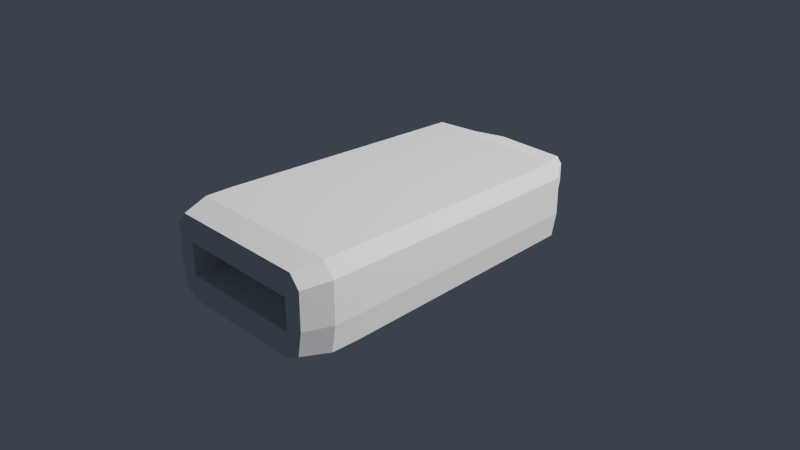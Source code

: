# Source: sc_courier.blend  (saved by Blender 5.2.45; exported with 4.5.12 LTS)
import bpy
from mathutils import Matrix  # noqa: F401  (used for matrix-valued properties, if any)

bpy.ops.wm.read_factory_settings(use_empty=True)
scene = bpy.context.scene
scene.name = 'Scene'

# ---- collections
col_collection = bpy.data.collections.new('Collection'); scene.collection.children.link(col_collection)

# ---- materials (node trees are filled in below, after node groups)
mat_m_frame = bpy.data.materials.new('M_frame')
mat_m_dark = bpy.data.materials.new('M_dark')

# ---- material node trees
mat_m_frame.use_nodes = True; mat_m_frame.node_tree.nodes.clear()
_N = mat_m_frame.node_tree.nodes; _L = mat_m_frame.node_tree.links
n0 = _N.new('ShaderNodeBsdfPrincipled'); n0.name = 'Principled BSDF'; n0.location = (-200, 100)
n0.inputs[0].default_value = (0.09, 0.09, 0.1, 1.0)
n0.inputs[1].default_value = 0.85
n0.inputs[2].default_value = 0.4
n0.inputs[10].default_value = 0.005
n1 = _N.new('ShaderNodeOutputMaterial'); n1.name = 'Material Output'; n1.location = (200, 100)
_L.new(n0.outputs[0], n1.inputs[0])
n1.is_active_output = True
mat_m_dark.use_nodes = True; mat_m_dark.node_tree.nodes.clear()
_N = mat_m_dark.node_tree.nodes; _L = mat_m_dark.node_tree.links
n0 = _N.new('ShaderNodeBsdfPrincipled'); n0.name = 'Principled BSDF'; n0.location = (-200, 100)
n0.inputs[0].default_value = (0.05, 0.05, 0.06, 1.0)
n0.inputs[1].default_value = 0.6
n0.inputs[10].default_value = 0.005
n1 = _N.new('ShaderNodeOutputMaterial'); n1.name = 'Material Output'; n1.location = (200, 100)
_L.new(n0.outputs[0], n1.inputs[0])
n1.is_active_output = True

# ---- world
world_world = bpy.data.worlds.new('World'); scene.world = world_world
world_world.use_nodes = True; world_world.node_tree.nodes.clear()
_N = world_world.node_tree.nodes; _L = world_world.node_tree.links
n0 = _N.new('ShaderNodeOutputWorld'); n0.name = 'World Output'; n0.location = (200, 100)
n1 = _N.new('ShaderNodeBackground'); n1.name = 'Background'; n1.location = (-200, 100)
n1.inputs[0].default_value = (0.05, 0.06, 0.08, 1.0)
_L.new(n1.outputs[0], n0.inputs[0])
n0.is_active_output = True
world_world.color = (0.05088, 0.05088, 0.05088)
world_world.sun_shadow_jitter_overblur = 0.0

# ---- cameras
cam_camera = bpy.data.cameras.new('Camera')
cam_camera.clip_end = 100.0
cam_camera.ortho_scale = 7.314

# ---- lights
light_light = bpy.data.lights.new('Light', 'POINT')
light_light.energy = 1000.0
light_light.shadow_soft_size = 0.1
light_sc_sun = bpy.data.lights.new('SC_sun', 'SUN')
light_sc_sun.angle = 0.05236
light_sc_sun.energy = 4.0

# ---- meshes
me_mount_p = bpy.data.meshes.new('mount_P')
me_mount_p.from_pydata([(-0.13, -0.025, -0.13), (-0.13, -0.025, 0.13), (-0.13, 0.025, -0.13), (-0.13, 0.025, 0.13), (0.13, -0.025, -0.13), (0.13, -0.025, 0.13), (0.13, 0.025, -0.13), (0.13, 0.025, 0.13)], [], [(1, 2, 0), (3, 6, 2), (7, 4, 6), (5, 0, 4), (6, 0, 2), (3, 5, 7), (1, 3, 2), (3, 7, 6), (7, 5, 4), (5, 1, 0), (6, 4, 0), (3, 1, 5)])
me_mount_p.materials.append(mat_m_frame)
me_mount_p.update()
me_ball = bpy.data.meshes.new('ball')
me_ball.from_pydata([(0.0, 0.0, -0.06), (0.04342, -0.03154, -0.02683), (-0.01658, -0.05104, -0.02683), (-0.05367, 0.0, -0.02683), (-0.01658, 0.05104, -0.02683), (0.04342, 0.03154, -0.02683), (0.01658, -0.05104, 0.02683), (-0.04342, -0.03154, 0.02683), (-0.04342, 0.03154, 0.02683), (0.01658, 0.05104, 0.02683), (0.05367, 0.0, 0.02683), (0.0, 0.0, 0.06)], [], [(0, 1, 2), (1, 0, 5), (0, 2, 3), (0, 3, 4), (0, 4, 5), (1, 5, 10), (2, 1, 6), (3, 2, 7), (4, 3, 8), (5, 4, 9), (1, 10, 6), (2, 6, 7), (3, 7, 8), (4, 8, 9), (5, 9, 10), (6, 10, 11), (7, 6, 11), (8, 7, 11), (9, 8, 11), (10, 9, 11)])
me_ball.materials.append(mat_m_dark)
me_ball.update()
me_body_p = bpy.data.meshes.new('body_P')
me_body_p.from_pydata([(0.0, 0.055, -0.06), (0.0, 0.055, 0.06), (0.03233, 0.0445, -0.06), (0.03233, 0.0445, 0.06), (0.05231, 0.017, -0.06), (0.05231, 0.017, 0.06), (0.05231, -0.017, -0.06), (0.05231, -0.017, 0.06), (0.03233, -0.0445, -0.06), (0.03233, -0.0445, 0.06), (0.0, -0.055, -0.06), (0.0, -0.055, 0.06), (-0.03233, -0.0445, -0.06), (-0.03233, -0.0445, 0.06), (-0.05231, -0.017, -0.06), (-0.05231, -0.017, 0.06), (-0.05231, 0.017, -0.06), (-0.05231, 0.017, 0.06), (-0.03233, 0.0445, -0.06), (-0.03233, 0.0445, 0.06)], [], [(0, 1, 3, 2), (2, 3, 5, 4), (4, 5, 7, 6), (6, 7, 9, 8), (8, 9, 11, 10), (10, 11, 13, 12), (12, 13, 15, 14), (14, 15, 17, 16), (3, 1, 19, 17, 15, 13, 11, 9, 7, 5), (16, 17, 19, 18), (18, 19, 1, 0), (0, 2, 4, 6, 8, 10, 12, 14, 16, 18)])
me_body_p.materials.append(mat_m_dark)
me_body_p.update()
me_bell_p = bpy.data.meshes.new('bell_P')
me_bell_p.from_pydata([(0.0, 0.05, -0.055), (0.0, 0.095, 0.055), (0.025, 0.0433, -0.055), (0.0475, 0.08227, 0.055), (0.0433, 0.025, -0.055), (0.08227, 0.0475, 0.055), (0.05, 0.0, -0.055), (0.095, 0.0, 0.055), (0.0433, -0.025, -0.055), (0.08227, -0.0475, 0.055), (0.025, -0.0433, -0.055), (0.0475, -0.08227, 0.055), (0.0, -0.05, -0.055), (0.0, -0.095, 0.055), (-0.025, -0.0433, -0.055), (-0.0475, -0.08227, 0.055), (-0.0433, -0.025, -0.055), (-0.08227, -0.0475, 0.055), (-0.05, 0.0, -0.055), (-0.095, 0.0, 0.055), (-0.0433, 0.025, -0.055), (-0.08227, 0.0475, 0.055), (-0.025, 0.0433, -0.055), (-0.0475, 0.08227, 0.055)], [], [(0, 1, 3, 2), (2, 3, 5, 4), (4, 5, 7, 6), (6, 7, 9, 8), (8, 9, 11, 10), (10, 11, 13, 12), (12, 13, 15, 14), (14, 15, 17, 16), (16, 17, 19, 18), (18, 19, 21, 20), (3, 1, 23, 21, 19, 17, 15, 13, 11, 9, 7, 5), (20, 21, 23, 22), (22, 23, 1, 0), (0, 2, 4, 6, 8, 10, 12, 14, 16, 18, 20, 22)])
me_bell_p.polygons.foreach_set('use_smooth', [True] * 14)
me_bell_p.materials.append(mat_m_dark)
me_bell_p.update()
me_mount_p_012 = bpy.data.meshes.new('mount_P.012')
me_mount_p_012.from_pydata([(-0.13, -0.025, -0.13), (-0.13, -0.025, 0.13), (-0.13, 0.025, -0.13), (-0.13, 0.025, 0.13), (0.13, -0.025, -0.13), (0.13, -0.025, 0.13), (0.13, 0.025, -0.13), (0.13, 0.025, 0.13), (0.0, -0.07, -0.06), (0.04342, -0.1015, -0.02683), (-0.01658, -0.121, -0.02683), (-0.05367, -0.07, -0.02683), (-0.01658, -0.01896, -0.02683), (0.04342, -0.03846, -0.02683), (0.01658, -0.121, 0.02683), (-0.04342, -0.1015, 0.02683), (-0.04342, -0.03846, 0.02683), (0.01658, -0.01896, 0.02683), (0.05367, -0.07, 0.02683), (0.0, -0.07, 0.06), (0.0, -0.09, 0.055), (0.0, -0.21, 0.055), (0.03233, -0.09, 0.0445), (0.03233, -0.21, 0.0445), (0.05231, -0.09, 0.017), (0.05231, -0.21, 0.017), (0.05231, -0.09, -0.017), (0.05231, -0.21, -0.017), (0.03233, -0.09, -0.0445), (0.03233, -0.21, -0.0445), (0.0, -0.09, -0.055), (0.0, -0.21, -0.055), (-0.03233, -0.09, -0.0445), (-0.03233, -0.21, -0.0445), (-0.05231, -0.09, -0.017), (-0.05231, -0.21, -0.017), (-0.05231, -0.09, 0.017), (-0.05231, -0.21, 0.017), (-0.03233, -0.09, 0.0445), (-0.03233, -0.21, 0.0445), (0.0, -0.01, -0.055), (0.0, 0.035, 0.055), (0.025, -0.0167, -0.055), (0.0475, 0.02227, 0.055), (0.0433, -0.035, -0.055), (0.08227, -0.0125, 0.055), (0.05, -0.06, -0.055), (0.095, -0.06, 0.055), (0.0433, -0.085, -0.055), (0.08227, -0.1075, 0.055), (0.025, -0.1033, -0.055), (0.0475, -0.1423, 0.055), (0.0, -0.11, -0.055), (0.0, -0.155, 0.055), (-0.025, -0.1033, -0.055), (-0.0475, -0.1423, 0.055), (-0.0433, -0.085, -0.055), (-0.08227, -0.1075, 0.055), (-0.05, -0.06, -0.055), (-0.095, -0.06, 0.055), (-0.0433, -0.035, -0.055), (-0.08227, -0.0125, 0.055), (-0.025, -0.0167, -0.055), (-0.0475, 0.02227, 0.055), (-0.1825, -0.37, -0.0225), (-0.1825, -0.37, 0.0225), (-0.1825, -0.03, -0.0225), (-0.1825, -0.03, 0.0225), (-0.1375, -0.37, -0.0225), (-0.1375, -0.37, 0.0225), (-0.1375, -0.03, -0.0225), (-0.1375, -0.03, 0.0225), (0.1375, -0.37, -0.0225), (0.1375, -0.37, 0.0225), (0.1375, -0.03, -0.0225), (0.1375, -0.03, 0.0225), (0.1825, -0.37, -0.0225), (0.1825, -0.37, 0.0225), (0.1825, -0.03, -0.0225), (0.1825, -0.03, 0.0225), (-0.09339, -0.05406, -0.0225), (-0.09339, -0.05406, 0.0225), (-0.1552, -0.2034, -0.0225), (-0.1552, -0.2034, 0.0225), (-0.135, -0.03684, -0.0225), (-0.135, -0.03684, 0.0225), (-0.1968, -0.1861, -0.0225), (-0.1968, -0.1861, 0.0225), (0.02316, -0.195, -0.0225), (0.02316, -0.195, 0.0225), (-0.1261, -0.2568, -0.0225), (-0.1261, -0.2568, 0.0225), (0.005941, -0.1534, -0.0225), (0.005941, -0.1534, 0.0225), (-0.1434, -0.2152, -0.0225), (-0.1434, -0.2152, 0.0225), (0.1261, -0.2568, -0.0225), (0.1261, -0.2568, 0.0225), (-0.02316, -0.195, -0.0225), (-0.02316, -0.195, 0.0225), (0.1434, -0.2152, -0.0225), (0.1434, -0.2152, 0.0225), (-0.005941, -0.1534, -0.0225), (-0.005941, -0.1534, 0.0225), (0.1552, -0.2034, -0.0225), (0.1552, -0.2034, 0.0225), (0.09339, -0.05406, -0.0225), (0.09339, -0.05406, 0.0225), (0.1968, -0.1861, -0.0225), (0.1968, -0.1861, 0.0225), (0.135, -0.03684, -0.0225), (0.135, -0.03684, 0.0225), (-0.0225, -0.3557, 0.05725), (-0.0225, -0.3696, 0.1), (-0.0225, -0.07039, 0.15), (-0.0225, -0.08429, 0.1928), (0.0225, -0.3557, 0.05725), (0.0225, -0.3696, 0.1), (0.0225, -0.07039, 0.15), (0.0225, -0.08429, 0.1928)], [], [(1, 2, 0), (3, 6, 2), (7, 4, 6), (5, 0, 4), (6, 0, 2), (3, 5, 7), (1, 3, 2), (3, 7, 6), (7, 5, 4), (5, 1, 0), (6, 4, 0), (3, 1, 5), (8, 9, 10), (9, 8, 13), (8, 10, 11), (8, 11, 12), (8, 12, 13), (9, 13, 18), (10, 9, 14), (11, 10, 15), (12, 11, 16), (13, 12, 17), (9, 18, 14), (10, 14, 15), (11, 15, 16), (12, 16, 17), (13, 17, 18), (14, 18, 19), (15, 14, 19), (16, 15, 19), (17, 16, 19), (18, 17, 19), (20, 21, 23, 22), (22, 23, 25, 24), (24, 25, 27, 26), (26, 27, 29, 28), (28, 29, 31, 30), (30, 31, 33, 32), (32, 33, 35, 34), (34, 35, 37, 36), (23, 21, 39, 37, 35, 33, 31, 29, 27, 25), (36, 37, 39, 38), (38, 39, 21, 20), (20, 22, 24, 26, 28, 30, 32, 34, 36, 38), (40, 41, 43, 42), (42, 43, 45, 44), (44, 45, 47, 46), (46, 47, 49, 48), (48, 49, 51, 50), (50, 51, 53, 52), (52, 53, 55, 54), (54, 55, 57, 56), (56, 57, 59, 58), (58, 59, 61, 60), (43, 41, 63, 61, 59, 57, 55, 53, 51, 49, 47, 45), (60, 61, 63, 62), (62, 63, 41, 40), (40, 42, 44, 46, 48, 50, 52, 54, 56, 58, 60, 62), (65, 66, 64), (67, 70, 66), (71, 68, 70), (69, 64, 68), (70, 64, 66), (67, 69, 71), (65, 67, 66), (67, 71, 70), (71, 69, 68), (69, 65, 64), (70, 68, 64), (67, 65, 69), (73, 74, 72), (75, 78, 74), (79, 76, 78), (77, 72, 76), (78, 72, 74), (75, 77, 79), (73, 75, 74), (75, 79, 78), (79, 77, 76), (77, 73, 72), (78, 76, 72), (75, 73, 77), (81, 82, 80), (83, 86, 82), (87, 84, 86), (85, 80, 84), (86, 80, 82), (83, 85, 87), (81, 83, 82), (83, 87, 86), (87, 85, 84), (85, 81, 80), (86, 84, 80), (83, 81, 85), (89, 90, 88), (91, 94, 90), (95, 92, 94), (93, 88, 92), (94, 88, 90), (91, 93, 95), (89, 91, 90), (91, 95, 94), (95, 93, 92), (93, 89, 88), (94, 92, 88), (91, 89, 93), (97, 98, 96), (99, 102, 98), (103, 100, 102), (101, 96, 100), (102, 96, 98), (99, 101, 103), (97, 99, 98), (99, 103, 102), (103, 101, 100), (101, 97, 96), (102, 100, 96), (99, 97, 101), (105, 106, 104), (107, 110, 106), (111, 108, 110), (109, 104, 108), (110, 104, 106), (107, 109, 111), (105, 107, 106), (107, 111, 110), (111, 109, 108), (109, 105, 104), (110, 108, 104), (107, 105, 109), (113, 114, 112), (115, 118, 114), (119, 116, 118), (117, 112, 116), (118, 112, 114), (115, 117, 119), (113, 115, 114), (115, 119, 118), (119, 117, 116), (117, 113, 112), (118, 116, 112), (115, 113, 117)])
me_mount_p_012.polygons.foreach_set('use_smooth', [0, 0, 0, 0, 0, 0, 0, 0, 0, 0, 0, 0, 0, 0, 0, 0, 0, 0, 0, 0, 0, 0, 0, 0, 0, 0, 0, 0, 0, 0, 0, 0, 0, 0, 0, 0, 0, 0, 0, 0, 0, 0, 0, 0, 1, 1, 1, 1, 1, 1, 1, 1, 1, 1, 1, 1, 1, 1, 0, 0, 0, 0, 0, 0, 0, 0, 0, 0, 0, 0, 0, 0, 0, 0, 0, 0, 0, 0, 0, 0, 0, 0, 0, 0, 0, 0, 0, 0, 0, 0, 0, 0, 0, 0, 0, 0, 0, 0, 0, 0, 0, 0, 0, 0, 0, 0, 0, 0, 0, 0, 0, 0, 0, 0, 0, 0, 0, 0, 0, 0, 0, 0, 0, 0, 0, 0, 0, 0, 0, 0, 0, 0, 0, 0, 0, 0, 0, 0, 0, 0, 0, 0])
me_mount_p_012.polygons.foreach_set('material_index', [0, 0, 0, 0, 0, 0, 0, 0, 0, 0, 0, 0, 1, 1, 1, 1, 1, 1, 1, 1, 1, 1, 1, 1, 1, 1, 1, 1, 1, 1, 1, 1, 1, 1, 1, 1, 1, 1, 1, 1, 1, 1, 1, 1, 1, 1, 1, 1, 1, 1, 1, 1, 1, 1, 1, 1, 1, 1, 0, 0, 0, 0, 0, 0, 0, 0, 0, 0, 0, 0, 0, 0, 0, 0, 0, 0, 0, 0, 0, 0, 0, 0, 0, 0, 0, 0, 0, 0, 0, 0, 0, 0, 0, 0, 0, 0, 0, 0, 0, 0, 0, 0, 0, 0, 0, 0, 0, 0, 0, 0, 0, 0, 0, 0, 0, 0, 0, 0, 0, 0, 0, 0, 0, 0, 0, 0, 0, 0, 0, 0, 0, 0, 0, 0, 0, 0, 0, 0, 0, 0, 0, 0])
me_mount_p_012.materials.append(mat_m_frame)
me_mount_p_012.materials.append(mat_m_dark)
me_mount_p_012.update()
me_sc_courier = bpy.data.meshes.new('SC_Courier')
me_sc_courier.from_pydata([(0.0, -2.0, 0.45), (0.7867, -2.0, 0.45), (0.9, -2.0, 0.315), (-0.7, -1.65, -0.175), (0.9, -2.0, -0.09), (-0.7, -1.65, 0.175), (0.8524, -2.0, -0.36), (0.6967, -2.0, -0.45), (0.0, -2.0, -0.45), (0.7, -1.65, -0.175), (-0.6967, -2.0, -0.45), (0.7, -1.65, 0.175), (-0.8524, -2.0, -0.36), (-0.9, -2.0, -0.09), (-0.9, -2.0, 0.315), (-0.7867, -2.0, 0.45), (0.0, -1.7, 0.5), (0.8741, -1.7, 0.5), (1.0, -1.7, 0.35), (1.0, -1.7, -0.1), (0.9471, -1.7, -0.4), (0.7741, -1.7, -0.5), (0.0, -1.7, -0.5), (-0.7741, -1.7, -0.5), (-0.9471, -1.7, -0.4), (-1.0, -1.7, -0.1), (-1.0, -1.7, 0.35), (-0.8741, -1.7, 0.5), (0.0, -1.4, 0.5), (0.8741, -1.4, 0.5), (1.0, -1.4, 0.35), (1.0, -1.4, -0.1), (0.9471, -1.4, -0.4), (0.7741, -1.4, -0.5), (0.0, -1.4, -0.5), (-0.7741, -1.4, -0.5), (-0.9471, -1.4, -0.4), (-1.0, -1.4, -0.1), (-1.0, -1.4, 0.35), (-0.8741, -1.4, 0.5), (0.0, 1.4, 0.45), (0.7867, 1.4, 0.45), (0.9, 1.4, 0.315), (0.9, 1.4, -0.09), (0.8524, 1.4, -0.36), (0.6967, 1.4, -0.45), (0.0, 1.4, -0.45), (-0.6967, 1.4, -0.45), (-0.8524, 1.4, -0.36), (-0.9, 1.4, -0.09), (-0.9, 1.4, 0.315), (-0.7867, 1.4, 0.45), (0.0, 1.7, 0.325), (0.5682, 1.7, 0.325), (0.65, 1.7, 0.2275), (0.65, 1.7, -0.065), (0.6156, 1.7, -0.26), (0.5032, 1.7, -0.325), (0.0, 1.7, -0.325), (-0.5032, 1.7, -0.325), (-0.6156, 1.7, -0.26), (-0.65, 1.7, -0.065), (-0.65, 1.7, 0.2275), (-0.5682, 1.7, 0.325), (0.0, 2.0, 0.225), (0.3934, 2.0, 0.225), (0.45, 2.0, 0.1575), (0.45, 2.0, -0.045), (0.4262, 2.0, -0.18), (0.3483, 2.0, -0.225), (0.0, 2.0, -0.225), (-0.3483, 2.0, -0.225), (-0.4262, 2.0, -0.18), (-0.45, 2.0, -0.045), (-0.45, 2.0, 0.1575), (-0.3934, 2.0, 0.225), (-0.7, -2.0, -0.175), (-0.7, -2.0, 0.175), (0.7, -2.0, 0.175), (0.7, -2.0, -0.175)], [], [(0, 1, 17, 16), (1, 2, 18, 17), (2, 4, 19, 18), (4, 6, 20, 19), (6, 7, 21, 20), (7, 8, 22, 21), (8, 10, 23, 22), (10, 12, 24, 23), (12, 13, 25, 24), (13, 14, 26, 25), (14, 15, 27, 26), (15, 0, 16, 27), (16, 17, 29, 28), (17, 18, 30, 29), (18, 19, 31, 30), (19, 20, 32, 31), (20, 21, 33, 32), (21, 22, 34, 33), (22, 23, 35, 34), (23, 24, 36, 35), (24, 25, 37, 36), (25, 26, 38, 37), (26, 27, 39, 38), (27, 16, 28, 39), (28, 29, 41, 40), (29, 30, 42, 41), (30, 31, 43, 42), (31, 32, 44, 43), (32, 33, 45, 44), (33, 34, 46, 45), (34, 35, 47, 46), (35, 36, 48, 47), (36, 37, 49, 48), (37, 38, 50, 49), (38, 39, 51, 50), (39, 28, 40, 51), (40, 41, 53, 52), (41, 42, 54, 53), (42, 43, 55, 54), (43, 44, 56, 55), (44, 45, 57, 56), (45, 46, 58, 57), (46, 47, 59, 58), (47, 48, 60, 59), (48, 49, 61, 60), (49, 50, 62, 61), (50, 51, 63, 62), (51, 40, 52, 63), (52, 53, 65, 64), (53, 54, 66, 65), (54, 55, 67, 66), (55, 56, 68, 67), (56, 57, 69, 68), (57, 58, 70, 69), (58, 59, 71, 70), (59, 60, 72, 71), (60, 61, 73, 72), (61, 62, 74, 73), (62, 63, 75, 74), (63, 52, 64, 75), (76, 12, 10, 8, 7, 6, 79), (6, 4, 2, 1, 0, 15, 14, 13, 12, 76, 77, 78, 79), (74, 75, 64, 65, 66, 67, 68, 69, 70, 71, 72, 73), (3, 5, 77, 76), (3, 9, 11, 5), (11, 9, 79, 78), (79, 9, 3, 76), (5, 11, 78, 77)])
me_sc_courier.update()

# ---- objects
ob_light = bpy.data.objects.new('Light', light_light)
ob_camera = bpy.data.objects.new('Camera', cam_camera)
ob_mount_p = bpy.data.objects.new('mount_P', me_mount_p)
ob_ball_p = bpy.data.objects.new('ball_P', me_ball)
ob_body_p = bpy.data.objects.new('body_P', me_body_p)
ob_bell_p = bpy.data.objects.new('bell_P', me_bell_p)
ob_sc_rcs_proto_001 = bpy.data.objects.new('SC_rcs_proto.001', me_mount_p_012)
ob_sc_sun = bpy.data.objects.new('SC_sun', light_sc_sun)
ob_sc_courier = bpy.data.objects.new('SC_Courier', None)
ob_sc_courier_001 = bpy.data.objects.new('SC_Courier.001', me_sc_courier)

# ---- transforms, parenting, visibility, modifiers, constraints
ob_light.location = (4.076, 1.005, 5.904)
ob_light.rotation_euler = (0.6503, 0.05522, 1.866)
ob_light.lock_rotations_4d = False
ob_light.empty_display_type = 'ARROWS'
ob_light.color = (0.0, 0.0, 0.0, 0.0)
ob_light.lineart.crease_threshold = 0.0
ob_camera.location = (7.359, -6.926, 4.958)
ob_camera.rotation_euler = (1.109, 0.0, 0.8149)
ob_camera.lock_rotations_4d = False
ob_camera.empty_display_type = 'ARROWS'
ob_camera.color = (0.0, 0.0, 0.0, 0.0)
ob_camera.display_type = 'WIRE'
ob_camera.lineart.crease_threshold = 0.0
ob_mount_p.location = (0.0, 0.06, 0.0)
_m = ob_mount_p.modifiers.new('bev', 'BEVEL')
_m.width = 0.008
_m.width_pct = 0.008
_m.segments = 2
ob_ball_p.location = (0.0, -0.01, 0.0)
ob_body_p.location = (0.0, -0.09, 0.0)
ob_body_p.rotation_euler = (1.571, 0.0, 0.0)
_m = ob_body_p.modifiers.new('bev', 'BEVEL')
_m.width = 0.004
_m.width_pct = 0.004
_m.segments = 2
ob_bell_p.location = (0.0, 0.0, 0.0)
_m = ob_bell_p.modifiers.new('sm', 'NODES')
_m.node_group = None
ob_sc_rcs_proto_001.location = (0.0, 0.06, 0.0)
ob_sc_rcs_proto_001.hide_render = True
_m = ob_sc_rcs_proto_001.modifiers.new('bev', 'BEVEL')
_m.width = 0.008
_m.width_pct = 0.008
_m.segments = 2
ob_sc_sun.location = (0.0, 0.0, 0.0)
ob_sc_sun.rotation_euler = (0.9599, 0.0, 2.443)
ob_sc_courier.location = (0.0, 1.025, 0.0)
ob_sc_courier.empty_display_type = 'ARROWS'
ob_sc_courier.empty_display_size = 0.5
ob_sc_courier_001.location = (0.0, 0.0, 0.0)

# ---- collection membership
col_collection.objects.link(ob_light)
col_collection.objects.link(ob_camera)
col_collection.objects.link(ob_mount_p)
col_collection.objects.link(ob_ball_p)
col_collection.objects.link(ob_body_p)
col_collection.objects.link(ob_bell_p)
col_collection.objects.link(ob_sc_rcs_proto_001)
col_collection.objects.link(ob_sc_sun)
col_collection.objects.link(ob_sc_courier)
col_collection.objects.link(ob_sc_courier_001)

# ---- scene / render settings (as saved in the file)
scene.camera = ob_camera
scene.frame_start = 1; scene.frame_end = 250; scene.frame_set(1)
scene.render.engine = 'CYCLES'
scene.render.bake_bias = 0.0
scene.render.bake_samples = 0
scene.render.compositor_device = 'GPU'
scene.cycles.samples = 24
scene.eevee.use_volume_custom_range = False
scene.eevee.fast_gi_thickness_near = 0.1
scene.eevee.fast_gi_thickness_far = 0.0
scene.eevee.ray_tracing_options.screen_trace_thickness = 0.1
bpy.context.view_layer.update()
